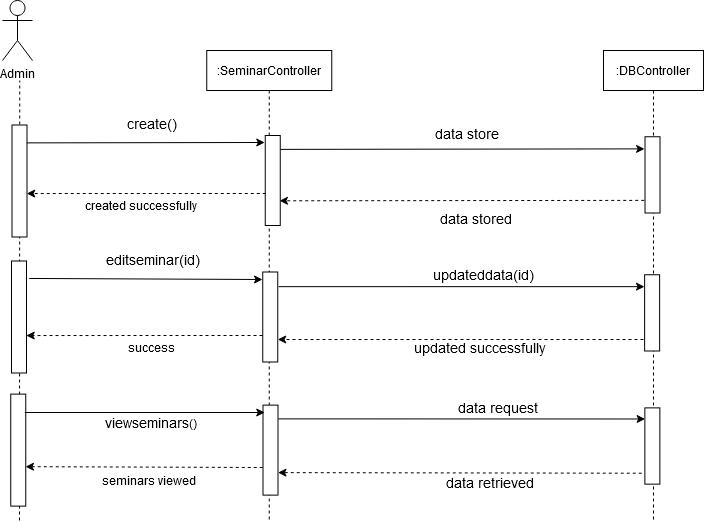

The diagram above was exported from draw.io. Its source (the exported page's mxGraphModel, read from the mxfile embedded in the PNG):
<mxGraphModel dx="1354" dy="-107" grid="1" gridSize="10" guides="1" tooltips="1" connect="1" arrows="1" fold="1" page="1" pageScale="1" pageWidth="1100" pageHeight="850" background="none" math="0" shadow="0">
  <root>
    <mxCell id="0" />
    <mxCell id="1" parent="0" />
    <mxCell id="rwbgoBRmNLmhOsoh4F3w-535" value="Admin" style="shape=umlActor;verticalLabelPosition=bottom;verticalAlign=top;html=1;outlineConnect=0;" vertex="1" parent="1">
      <mxGeometry x="810" y="880" width="30" height="60" as="geometry" />
    </mxCell>
    <mxCell id="rwbgoBRmNLmhOsoh4F3w-536" value="" style="endArrow=none;dashed=1;html=1;startArrow=none;" edge="1" parent="1">
      <mxGeometry width="50" height="50" relative="1" as="geometry">
        <mxPoint x="827" y="1400" as="sourcePoint" />
        <mxPoint x="827.25" y="960" as="targetPoint" />
      </mxGeometry>
    </mxCell>
    <mxCell id="rwbgoBRmNLmhOsoh4F3w-537" value=":SeminarController" style="shape=umlLifeline;perimeter=lifelinePerimeter;container=1;collapsible=0;recursiveResize=0;rounded=0;shadow=0;strokeWidth=1;fontStyle=0" vertex="1" parent="1">
      <mxGeometry x="1014.25" y="930" width="125" height="470" as="geometry" />
    </mxCell>
    <mxCell id="rwbgoBRmNLmhOsoh4F3w-538" value="" style="rounded=0;whiteSpace=wrap;html=1;rotation=90;" vertex="1" parent="rwbgoBRmNLmhOsoh4F3w-537">
      <mxGeometry x="18.5" y="259" width="90" height="15" as="geometry" />
    </mxCell>
    <mxCell id="rwbgoBRmNLmhOsoh4F3w-539" value=":DBController" style="shape=umlLifeline;perimeter=lifelinePerimeter;container=1;collapsible=0;recursiveResize=0;rounded=0;shadow=0;strokeWidth=1;" vertex="1" parent="1">
      <mxGeometry x="1411" y="930" width="100" height="470" as="geometry" />
    </mxCell>
    <mxCell id="rwbgoBRmNLmhOsoh4F3w-540" value="" style="endArrow=classic;html=1;rounded=0;exitX=0.1;exitY=-0.017;exitDx=0;exitDy=0;exitPerimeter=0;entryX=0.095;entryY=1.145;entryDx=0;entryDy=0;entryPerimeter=0;" edge="1" parent="1">
      <mxGeometry width="50" height="50" relative="1" as="geometry">
        <mxPoint x="1087.745" y="1028.88" as="sourcePoint" />
        <mxPoint x="1452.0700000000002" y="1028.3787499999999" as="targetPoint" />
      </mxGeometry>
    </mxCell>
    <mxCell id="rwbgoBRmNLmhOsoh4F3w-541" value="" style="endArrow=classic;html=1;dashed=1;entryX=0.447;entryY=0.283;entryDx=0;entryDy=0;entryPerimeter=0;" edge="1" parent="1">
      <mxGeometry width="50" height="50" relative="1" as="geometry">
        <mxPoint x="1451.7399999999998" y="1079.88" as="sourcePoint" />
        <mxPoint x="1087.005" y="1080.2945" as="targetPoint" />
      </mxGeometry>
    </mxCell>
    <mxCell id="rwbgoBRmNLmhOsoh4F3w-542" value="" style="rounded=0;whiteSpace=wrap;html=1;rotation=90;" vertex="1" parent="1">
      <mxGeometry x="1035.25" y="1052.5" width="90" height="15" as="geometry" />
    </mxCell>
    <mxCell id="rwbgoBRmNLmhOsoh4F3w-543" value="" style="rounded=0;whiteSpace=wrap;html=1;rotation=90;" vertex="1" parent="1">
      <mxGeometry x="771" y="1053" width="112" height="15" as="geometry" />
    </mxCell>
    <mxCell id="rwbgoBRmNLmhOsoh4F3w-544" value="created successfully " style="text;html=1;strokeColor=none;fillColor=none;align=center;verticalAlign=middle;whiteSpace=wrap;rounded=0;" vertex="1" parent="1">
      <mxGeometry x="864" y="1074.75" width="170" height="20" as="geometry" />
    </mxCell>
    <mxCell id="rwbgoBRmNLmhOsoh4F3w-545" value="" style="endArrow=classic;html=1;exitX=0.155;exitY=0.283;exitDx=0;exitDy=0;exitPerimeter=0;" edge="1" parent="1">
      <mxGeometry width="50" height="50" relative="1" as="geometry">
        <mxPoint x="834.2549999999999" y="1022.3924999999999" as="sourcePoint" />
        <mxPoint x="1072.25" y="1022" as="targetPoint" />
      </mxGeometry>
    </mxCell>
    <mxCell id="rwbgoBRmNLmhOsoh4F3w-546" value="" style="endArrow=classic;html=1;dashed=1;entryX=0.447;entryY=0.283;entryDx=0;entryDy=0;entryPerimeter=0;" edge="1" parent="1">
      <mxGeometry width="50" height="50" relative="1" as="geometry">
        <mxPoint x="1073.25" y="1073" as="sourcePoint" />
        <mxPoint x="834.2549999999997" y="1073.0545000000002" as="targetPoint" />
      </mxGeometry>
    </mxCell>
    <mxCell id="rwbgoBRmNLmhOsoh4F3w-547" value="&lt;div&gt;&lt;font style=&quot;font-size: 14px&quot;&gt;create()&lt;/font&gt;&lt;/div&gt;" style="text;html=1;strokeColor=none;fillColor=none;align=center;verticalAlign=middle;whiteSpace=wrap;rounded=0;" vertex="1" parent="1">
      <mxGeometry x="940" y="993" width="40" height="20" as="geometry" />
    </mxCell>
    <mxCell id="rwbgoBRmNLmhOsoh4F3w-548" value="" style="rounded=0;whiteSpace=wrap;html=1;rotation=90;" vertex="1" parent="1">
      <mxGeometry x="1421.88" y="1046.88" width="76.25" height="15" as="geometry" />
    </mxCell>
    <mxCell id="rwbgoBRmNLmhOsoh4F3w-549" value="&lt;div&gt;&lt;font style=&quot;font-size: 14px&quot;&gt;data store&lt;/font&gt;&lt;font style=&quot;font-size: 14px&quot; size=&quot;3&quot;&gt;d&lt;/font&gt;&lt;/div&gt;" style="text;html=1;strokeColor=none;fillColor=none;align=center;verticalAlign=middle;whiteSpace=wrap;rounded=0;" vertex="1" parent="1">
      <mxGeometry x="1215.75" y="1088" width="134.75" height="20" as="geometry" />
    </mxCell>
    <mxCell id="rwbgoBRmNLmhOsoh4F3w-550" value="&lt;div&gt;&lt;font style=&quot;font-size: 14px&quot;&gt;data store&lt;br&gt;&lt;/font&gt;&lt;/div&gt;" style="text;html=1;strokeColor=none;fillColor=none;align=center;verticalAlign=middle;whiteSpace=wrap;rounded=0;" vertex="1" parent="1">
      <mxGeometry x="1200" y="1003" width="150.5" height="20" as="geometry" />
    </mxCell>
    <mxCell id="rwbgoBRmNLmhOsoh4F3w-551" value="" style="rounded=0;whiteSpace=wrap;html=1;rotation=90;" vertex="1" parent="1">
      <mxGeometry x="770.5" y="1189" width="112" height="15" as="geometry" />
    </mxCell>
    <mxCell id="rwbgoBRmNLmhOsoh4F3w-552" value="success" style="text;html=1;strokeColor=none;fillColor=none;align=center;verticalAlign=middle;whiteSpace=wrap;rounded=0;" vertex="1" parent="1">
      <mxGeometry x="873.5" y="1216.88" width="170" height="20" as="geometry" />
    </mxCell>
    <mxCell id="rwbgoBRmNLmhOsoh4F3w-553" value="" style="endArrow=classic;html=1;exitX=0.147;exitY=-0.244;exitDx=0;exitDy=0;exitPerimeter=0;" edge="1" parent="1">
      <mxGeometry width="50" height="50" relative="1" as="geometry">
        <mxPoint x="836.6599999999999" y="1157.964" as="sourcePoint" />
        <mxPoint x="1070" y="1159" as="targetPoint" />
      </mxGeometry>
    </mxCell>
    <mxCell id="rwbgoBRmNLmhOsoh4F3w-554" value="" style="endArrow=classic;html=1;dashed=1;entryX=0.447;entryY=0.283;entryDx=0;entryDy=0;entryPerimeter=0;" edge="1" parent="1">
      <mxGeometry width="50" height="50" relative="1" as="geometry">
        <mxPoint x="1070" y="1215" as="sourcePoint" />
        <mxPoint x="833.7549999999997" y="1215.0545000000002" as="targetPoint" />
      </mxGeometry>
    </mxCell>
    <mxCell id="rwbgoBRmNLmhOsoh4F3w-555" value="&lt;div&gt;&lt;font style=&quot;font-size: 14px&quot;&gt;editseminar(id)&lt;/font&gt;&lt;/div&gt;" style="text;html=1;strokeColor=none;fillColor=none;align=center;verticalAlign=middle;whiteSpace=wrap;rounded=0;" vertex="1" parent="1">
      <mxGeometry x="940.5" y="1129" width="40" height="20" as="geometry" />
    </mxCell>
    <mxCell id="rwbgoBRmNLmhOsoh4F3w-556" value="" style="rounded=0;whiteSpace=wrap;html=1;rotation=90;" vertex="1" parent="1">
      <mxGeometry x="1421.5" y="1184.88" width="76.25" height="15" as="geometry" />
    </mxCell>
    <mxCell id="rwbgoBRmNLmhOsoh4F3w-557" value="" style="endArrow=classic;html=1;rounded=0;exitX=0.163;exitY=-0.06;exitDx=0;exitDy=0;exitPerimeter=0;entryX=0.156;entryY=1.008;entryDx=0;entryDy=0;entryPerimeter=0;" edge="1" parent="1" source="rwbgoBRmNLmhOsoh4F3w-538" target="rwbgoBRmNLmhOsoh4F3w-556">
      <mxGeometry width="50" height="50" relative="1" as="geometry">
        <mxPoint x="1086" y="1159" as="sourcePoint" />
        <mxPoint x="1452" y="1168" as="targetPoint" />
      </mxGeometry>
    </mxCell>
    <mxCell id="rwbgoBRmNLmhOsoh4F3w-558" value="" style="endArrow=classic;html=1;dashed=1;entryX=0.75;entryY=0;entryDx=0;entryDy=0;" edge="1" parent="1" target="rwbgoBRmNLmhOsoh4F3w-538">
      <mxGeometry width="50" height="50" relative="1" as="geometry">
        <mxPoint x="1451" y="1219" as="sourcePoint" />
        <mxPoint x="1284.5" y="1216" as="targetPoint" />
      </mxGeometry>
    </mxCell>
    <mxCell id="rwbgoBRmNLmhOsoh4F3w-559" value="&lt;div&gt;&lt;font style=&quot;font-size: 14px&quot;&gt;updateddata(id)&lt;br&gt;&lt;/font&gt;&lt;/div&gt;" style="text;html=1;strokeColor=none;fillColor=none;align=center;verticalAlign=middle;whiteSpace=wrap;rounded=0;" vertex="1" parent="1">
      <mxGeometry x="1216.37" y="1143.88" width="150.5" height="20" as="geometry" />
    </mxCell>
    <mxCell id="rwbgoBRmNLmhOsoh4F3w-560" value="&lt;div&gt;&lt;font style=&quot;font-size: 14px&quot;&gt;updated successfully&lt;br&gt;&lt;/font&gt;&lt;/div&gt;" style="text;html=1;strokeColor=none;fillColor=none;align=center;verticalAlign=middle;whiteSpace=wrap;rounded=0;" vertex="1" parent="1">
      <mxGeometry x="1221.12" y="1216.88" width="134.75" height="20" as="geometry" />
    </mxCell>
    <mxCell id="rwbgoBRmNLmhOsoh4F3w-572" value="" style="rounded=0;whiteSpace=wrap;html=1;rotation=90;" vertex="1" parent="1">
      <mxGeometry x="1033" y="1322.12" width="90" height="15" as="geometry" />
    </mxCell>
    <mxCell id="rwbgoBRmNLmhOsoh4F3w-573" value="" style="rounded=0;whiteSpace=wrap;html=1;rotation=90;" vertex="1" parent="1">
      <mxGeometry x="769.75" y="1322.12" width="112" height="15" as="geometry" />
    </mxCell>
    <mxCell id="rwbgoBRmNLmhOsoh4F3w-574" value="seminars viewed" style="text;html=1;strokeColor=none;fillColor=none;align=center;verticalAlign=middle;whiteSpace=wrap;rounded=0;" vertex="1" parent="1">
      <mxGeometry x="871.75" y="1350" width="170" height="20" as="geometry" />
    </mxCell>
    <mxCell id="rwbgoBRmNLmhOsoh4F3w-575" value="" style="endArrow=classic;html=1;" edge="1" parent="1">
      <mxGeometry width="50" height="50" relative="1" as="geometry">
        <mxPoint x="832.25" y="1292" as="sourcePoint" />
        <mxPoint x="1072.25" y="1292" as="targetPoint" />
      </mxGeometry>
    </mxCell>
    <mxCell id="rwbgoBRmNLmhOsoh4F3w-576" value="" style="endArrow=classic;html=1;dashed=1;entryX=0.447;entryY=0.283;entryDx=0;entryDy=0;entryPerimeter=0;" edge="1" parent="1">
      <mxGeometry width="50" height="50" relative="1" as="geometry">
        <mxPoint x="1070.2500000000005" y="1347" as="sourcePoint" />
        <mxPoint x="833.0050000000001" y="1346.1745" as="targetPoint" />
      </mxGeometry>
    </mxCell>
    <mxCell id="rwbgoBRmNLmhOsoh4F3w-577" value="" style="rounded=0;whiteSpace=wrap;html=1;rotation=90;" vertex="1" parent="1">
      <mxGeometry x="1421.7499999999998" y="1318" width="76.25" height="15" as="geometry" />
    </mxCell>
    <mxCell id="rwbgoBRmNLmhOsoh4F3w-578" value="" style="endArrow=classic;html=1;rounded=0;entryX=0.172;entryY=1.175;entryDx=0;entryDy=0;entryPerimeter=0;exitX=0.153;exitY=-0.088;exitDx=0;exitDy=0;exitPerimeter=0;" edge="1" parent="1">
      <mxGeometry width="50" height="50" relative="1" as="geometry">
        <mxPoint x="1085.8199999999997" y="1298.3899999999999" as="sourcePoint" />
        <mxPoint x="1452.63" y="1298.4900000000007" as="targetPoint" />
      </mxGeometry>
    </mxCell>
    <mxCell id="rwbgoBRmNLmhOsoh4F3w-579" value="" style="endArrow=classic;html=1;dashed=1;entryX=0.75;entryY=0;entryDx=0;entryDy=0;exitX=0.857;exitY=1.208;exitDx=0;exitDy=0;exitPerimeter=0;" edge="1" parent="1">
      <mxGeometry width="50" height="50" relative="1" as="geometry">
        <mxPoint x="1449.2549999999997" y="1352.7212499999996" as="sourcePoint" />
        <mxPoint x="1085.5" y="1352.12" as="targetPoint" />
      </mxGeometry>
    </mxCell>
    <mxCell id="rwbgoBRmNLmhOsoh4F3w-580" value="&lt;div&gt;&lt;font style=&quot;font-size: 14px&quot;&gt;data request&lt;/font&gt;&lt;/div&gt;" style="text;html=1;strokeColor=none;fillColor=none;align=center;verticalAlign=middle;whiteSpace=wrap;rounded=0;" vertex="1" parent="1">
      <mxGeometry x="1229.6200000000001" y="1277" width="150.5" height="20" as="geometry" />
    </mxCell>
    <mxCell id="rwbgoBRmNLmhOsoh4F3w-581" value="&lt;div&gt;&lt;font style=&quot;font-size: 14px&quot;&gt;data retrieved&lt;br&gt;&lt;/font&gt;&lt;/div&gt;" style="text;html=1;strokeColor=none;fillColor=none;align=center;verticalAlign=middle;whiteSpace=wrap;rounded=0;" vertex="1" parent="1">
      <mxGeometry x="1231.3700000000001" y="1352" width="134.75" height="20" as="geometry" />
    </mxCell>
    <mxCell id="rwbgoBRmNLmhOsoh4F3w-582" value="&lt;div&gt;&lt;font style=&quot;font-size: 14px&quot;&gt;viewseminars&lt;/font&gt;()&lt;/div&gt;" style="text;whiteSpace=wrap;html=1;" vertex="1" parent="1">
      <mxGeometry x="911.01" y="1288" width="129.62" height="30" as="geometry" />
    </mxCell>
  </root>
</mxGraphModel>